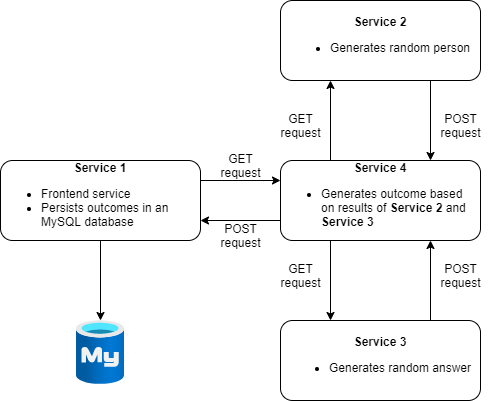

The diagram above was exported from draw.io. Its source (the exported page's mxGraphModel, read from the mxfile embedded in the PNG):
<mxGraphModel dx="1038" dy="578" grid="1" gridSize="10" guides="1" tooltips="1" connect="1" arrows="1" fold="1" page="1" pageScale="1" pageWidth="827" pageHeight="1169" math="0" shadow="0">
  <root>
    <mxCell id="WIyWlLk6GJQsqaUBKTNV-0" />
    <mxCell id="WIyWlLk6GJQsqaUBKTNV-1" parent="WIyWlLk6GJQsqaUBKTNV-0" />
    <mxCell id="pzBrVmvp23wf07CNIyV2-25" style="edgeStyle=orthogonalEdgeStyle;rounded=0;orthogonalLoop=1;jettySize=auto;html=1;exitX=1;exitY=0.25;exitDx=0;exitDy=0;entryX=0;entryY=0.25;entryDx=0;entryDy=0;" parent="WIyWlLk6GJQsqaUBKTNV-1" source="WIyWlLk6GJQsqaUBKTNV-3" target="pzBrVmvp23wf07CNIyV2-1" edge="1">
      <mxGeometry relative="1" as="geometry" />
    </mxCell>
    <mxCell id="pzBrVmvp23wf07CNIyV2-31" style="edgeStyle=orthogonalEdgeStyle;rounded=0;orthogonalLoop=1;jettySize=auto;html=1;exitX=0.5;exitY=1;exitDx=0;exitDy=0;" parent="WIyWlLk6GJQsqaUBKTNV-1" source="WIyWlLk6GJQsqaUBKTNV-3" edge="1">
      <mxGeometry relative="1" as="geometry">
        <mxPoint x="100" y="400" as="targetPoint" />
      </mxGeometry>
    </mxCell>
    <mxCell id="WIyWlLk6GJQsqaUBKTNV-3" value="&lt;b&gt;Service 1&lt;/b&gt;&lt;br&gt;&lt;ul&gt;&lt;li style=&quot;text-align: left&quot;&gt;Frontend service&lt;/li&gt;&lt;li style=&quot;text-align: left&quot;&gt;Persists outcomes in an MySQL database&lt;/li&gt;&lt;/ul&gt;" style="rounded=1;whiteSpace=wrap;html=1;fontSize=12;glass=0;strokeWidth=1;shadow=0;" parent="WIyWlLk6GJQsqaUBKTNV-1" vertex="1">
      <mxGeometry y="240" width="200" height="80" as="geometry" />
    </mxCell>
    <mxCell id="pzBrVmvp23wf07CNIyV2-23" style="edgeStyle=orthogonalEdgeStyle;rounded=0;orthogonalLoop=1;jettySize=auto;html=1;exitX=0.75;exitY=1;exitDx=0;exitDy=0;entryX=0.75;entryY=0;entryDx=0;entryDy=0;" parent="WIyWlLk6GJQsqaUBKTNV-1" source="WIyWlLk6GJQsqaUBKTNV-11" target="pzBrVmvp23wf07CNIyV2-1" edge="1">
      <mxGeometry relative="1" as="geometry" />
    </mxCell>
    <mxCell id="WIyWlLk6GJQsqaUBKTNV-11" value="&lt;b&gt;Service 2&lt;/b&gt;&lt;br&gt;&lt;ul&gt;&lt;li style=&quot;text-align: left&quot;&gt;Generates random person&lt;/li&gt;&lt;/ul&gt;" style="rounded=1;whiteSpace=wrap;html=1;fontSize=12;glass=0;strokeWidth=1;shadow=0;labelBackgroundColor=none;" parent="WIyWlLk6GJQsqaUBKTNV-1" vertex="1">
      <mxGeometry x="280" y="80" width="200" height="80" as="geometry" />
    </mxCell>
    <mxCell id="pzBrVmvp23wf07CNIyV2-22" style="edgeStyle=orthogonalEdgeStyle;rounded=0;orthogonalLoop=1;jettySize=auto;html=1;exitX=0.25;exitY=0;exitDx=0;exitDy=0;entryX=0.25;entryY=1;entryDx=0;entryDy=0;" parent="WIyWlLk6GJQsqaUBKTNV-1" source="pzBrVmvp23wf07CNIyV2-1" target="WIyWlLk6GJQsqaUBKTNV-11" edge="1">
      <mxGeometry relative="1" as="geometry" />
    </mxCell>
    <mxCell id="pzBrVmvp23wf07CNIyV2-24" style="edgeStyle=orthogonalEdgeStyle;rounded=0;orthogonalLoop=1;jettySize=auto;html=1;exitX=0;exitY=0.75;exitDx=0;exitDy=0;entryX=1;entryY=0.75;entryDx=0;entryDy=0;" parent="WIyWlLk6GJQsqaUBKTNV-1" source="pzBrVmvp23wf07CNIyV2-1" target="WIyWlLk6GJQsqaUBKTNV-3" edge="1">
      <mxGeometry relative="1" as="geometry" />
    </mxCell>
    <mxCell id="pzBrVmvp23wf07CNIyV2-26" style="edgeStyle=orthogonalEdgeStyle;rounded=0;orthogonalLoop=1;jettySize=auto;html=1;exitX=0.25;exitY=1;exitDx=0;exitDy=0;entryX=0.25;entryY=0;entryDx=0;entryDy=0;" parent="WIyWlLk6GJQsqaUBKTNV-1" source="pzBrVmvp23wf07CNIyV2-1" target="pzBrVmvp23wf07CNIyV2-3" edge="1">
      <mxGeometry relative="1" as="geometry" />
    </mxCell>
    <mxCell id="pzBrVmvp23wf07CNIyV2-1" value="&lt;div&gt;&lt;b&gt;Service 4&lt;/b&gt;&lt;/div&gt;&lt;ul&gt;&lt;li style=&quot;text-align: left&quot;&gt;Generates outcome based on results&amp;nbsp;of&amp;nbsp;&lt;b&gt;Service 2 &lt;/b&gt;and &lt;b&gt;Service 3&lt;/b&gt;&amp;nbsp;&lt;/li&gt;&lt;/ul&gt;" style="rounded=1;whiteSpace=wrap;html=1;fontSize=12;glass=0;strokeWidth=1;shadow=0;align=center;" parent="WIyWlLk6GJQsqaUBKTNV-1" vertex="1">
      <mxGeometry x="280" y="240" width="200" height="80" as="geometry" />
    </mxCell>
    <mxCell id="pzBrVmvp23wf07CNIyV2-27" style="edgeStyle=orthogonalEdgeStyle;rounded=0;orthogonalLoop=1;jettySize=auto;html=1;exitX=0.75;exitY=0;exitDx=0;exitDy=0;entryX=0.75;entryY=1;entryDx=0;entryDy=0;" parent="WIyWlLk6GJQsqaUBKTNV-1" source="pzBrVmvp23wf07CNIyV2-3" target="pzBrVmvp23wf07CNIyV2-1" edge="1">
      <mxGeometry relative="1" as="geometry" />
    </mxCell>
    <mxCell id="pzBrVmvp23wf07CNIyV2-3" value="&lt;b&gt;Service 3&lt;/b&gt;&lt;br&gt;&lt;ul&gt;&lt;li style=&quot;text-align: left&quot;&gt;Generates random answer&lt;/li&gt;&lt;/ul&gt;" style="rounded=1;whiteSpace=wrap;html=1;fontSize=12;glass=0;strokeWidth=1;shadow=0;" parent="WIyWlLk6GJQsqaUBKTNV-1" vertex="1">
      <mxGeometry x="280" y="400" width="200" height="80" as="geometry" />
    </mxCell>
    <mxCell id="pzBrVmvp23wf07CNIyV2-8" value="GET&lt;br&gt;request" style="text;html=1;resizable=0;autosize=1;align=center;verticalAlign=middle;points=[];fillColor=none;strokeColor=none;rounded=0;" parent="WIyWlLk6GJQsqaUBKTNV-1" vertex="1">
      <mxGeometry x="210" y="230" width="60" height="30" as="geometry" />
    </mxCell>
    <mxCell id="pzBrVmvp23wf07CNIyV2-16" value="GET&lt;br&gt;request" style="text;html=1;resizable=0;autosize=1;align=center;verticalAlign=middle;points=[];fillColor=none;strokeColor=none;rounded=0;" parent="WIyWlLk6GJQsqaUBKTNV-1" vertex="1">
      <mxGeometry x="270" y="190" width="60" height="30" as="geometry" />
    </mxCell>
    <mxCell id="pzBrVmvp23wf07CNIyV2-17" value="GET&lt;br&gt;request" style="text;html=1;resizable=0;autosize=1;align=center;verticalAlign=middle;points=[];fillColor=none;strokeColor=none;rounded=0;" parent="WIyWlLk6GJQsqaUBKTNV-1" vertex="1">
      <mxGeometry x="270" y="340" width="60" height="30" as="geometry" />
    </mxCell>
    <mxCell id="pzBrVmvp23wf07CNIyV2-28" value="POST&lt;br&gt;request" style="text;html=1;resizable=0;autosize=1;align=center;verticalAlign=middle;points=[];fillColor=none;strokeColor=none;rounded=0;" parent="WIyWlLk6GJQsqaUBKTNV-1" vertex="1">
      <mxGeometry x="430" y="340" width="60" height="30" as="geometry" />
    </mxCell>
    <mxCell id="pzBrVmvp23wf07CNIyV2-29" value="POST&lt;br&gt;request" style="text;html=1;resizable=0;autosize=1;align=center;verticalAlign=middle;points=[];fillColor=none;strokeColor=none;rounded=0;" parent="WIyWlLk6GJQsqaUBKTNV-1" vertex="1">
      <mxGeometry x="430" y="190" width="60" height="30" as="geometry" />
    </mxCell>
    <mxCell id="pzBrVmvp23wf07CNIyV2-30" value="POST&lt;br&gt;request" style="text;html=1;resizable=0;autosize=1;align=center;verticalAlign=middle;points=[];fillColor=none;strokeColor=none;rounded=0;" parent="WIyWlLk6GJQsqaUBKTNV-1" vertex="1">
      <mxGeometry x="210" y="300" width="60" height="30" as="geometry" />
    </mxCell>
    <mxCell id="pzBrVmvp23wf07CNIyV2-34" value="" style="aspect=fixed;html=1;points=[];align=center;image;fontSize=12;image=img/lib/azure2/databases/Azure_Database_MySQL_Server.svg;labelBackgroundColor=none;" parent="WIyWlLk6GJQsqaUBKTNV-1" vertex="1">
      <mxGeometry x="76" y="400" width="48" height="64" as="geometry" />
    </mxCell>
  </root>
</mxGraphModel>